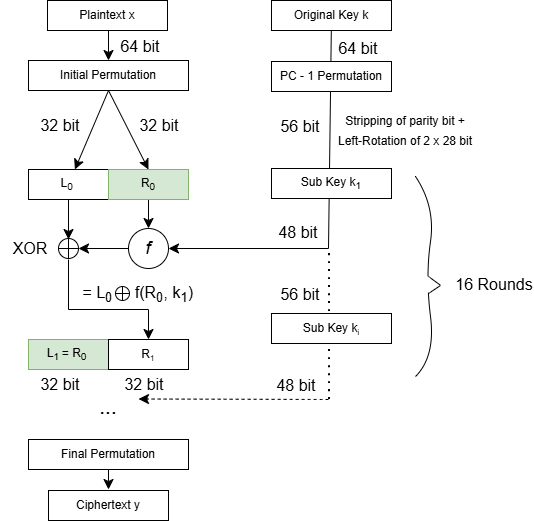

The diagram above was exported from draw.io. Its source (the exported page's mxGraphModel, read from the mxfile embedded in the PNG):
<mxGraphModel dx="522" dy="837" grid="1" gridSize="10" guides="1" tooltips="1" connect="1" arrows="1" fold="1" page="1" pageScale="1" pageWidth="850" pageHeight="1100" math="0" shadow="0">
  <root>
    <mxCell id="0" />
    <mxCell id="1" parent="0" />
    <mxCell id="bRYyTb_1uKoDKceirfxA-1" value="Plaintext x" style="rounded=0;whiteSpace=wrap;html=1;" parent="1" vertex="1">
      <mxGeometry x="99" y="40" width="120" height="30" as="geometry" />
    </mxCell>
    <mxCell id="bRYyTb_1uKoDKceirfxA-2" value="Initial Permutation" style="rounded=0;whiteSpace=wrap;html=1;" parent="1" vertex="1">
      <mxGeometry x="80" y="100" width="160" height="30" as="geometry" />
    </mxCell>
    <mxCell id="bRYyTb_1uKoDKceirfxA-3" value="" style="rounded=0;whiteSpace=wrap;html=1;" parent="1" vertex="1">
      <mxGeometry x="80" y="209" width="120" height="30" as="geometry" />
    </mxCell>
    <mxCell id="bRYyTb_1uKoDKceirfxA-17" style="edgeStyle=none;curved=1;rounded=0;orthogonalLoop=1;jettySize=auto;html=1;fontSize=12;startSize=8;endSize=8;" parent="1" source="bRYyTb_1uKoDKceirfxA-4" edge="1">
      <mxGeometry relative="1" as="geometry">
        <mxPoint x="119.99999999999994" y="279" as="targetPoint" />
      </mxGeometry>
    </mxCell>
    <mxCell id="bRYyTb_1uKoDKceirfxA-4" value="L&lt;sub&gt;0&lt;/sub&gt;&lt;span style=&quot;font-size: 10px;&quot;&gt;&amp;nbsp;&lt;/span&gt;" style="rounded=0;whiteSpace=wrap;html=1;" parent="1" vertex="1">
      <mxGeometry x="80" y="209" width="80" height="30" as="geometry" />
    </mxCell>
    <mxCell id="bRYyTb_1uKoDKceirfxA-11" style="edgeStyle=none;curved=1;rounded=0;orthogonalLoop=1;jettySize=auto;html=1;entryX=0.5;entryY=0;entryDx=0;entryDy=0;fontSize=12;startSize=8;endSize=8;exitX=0.5;exitY=1;exitDx=0;exitDy=0;" parent="1" source="bRYyTb_1uKoDKceirfxA-5" target="bRYyTb_1uKoDKceirfxA-7" edge="1">
      <mxGeometry relative="1" as="geometry">
        <mxPoint x="199.57142857142856" y="246" as="sourcePoint" />
      </mxGeometry>
    </mxCell>
    <mxCell id="bRYyTb_1uKoDKceirfxA-5" value="R&lt;sub&gt;0&lt;/sub&gt;" style="rounded=0;whiteSpace=wrap;html=1;fillColor=#d5e8d4;strokeColor=#82b366;" parent="1" vertex="1">
      <mxGeometry x="160" y="209" width="80" height="30" as="geometry" />
    </mxCell>
    <mxCell id="bRYyTb_1uKoDKceirfxA-10" style="edgeStyle=none;curved=0;rounded=0;orthogonalLoop=1;jettySize=auto;html=1;entryX=1;entryY=0.5;entryDx=0;entryDy=0;fontSize=12;startSize=8;endSize=8;" parent="1" source="bRYyTb_1uKoDKceirfxA-6" target="bRYyTb_1uKoDKceirfxA-7" edge="1">
      <mxGeometry relative="1" as="geometry">
        <Array as="points">
          <mxPoint x="380" y="288" />
        </Array>
      </mxGeometry>
    </mxCell>
    <mxCell id="bRYyTb_1uKoDKceirfxA-6" value="Original Key k" style="rounded=0;whiteSpace=wrap;html=1;" parent="1" vertex="1">
      <mxGeometry x="323" y="40" width="120" height="30" as="geometry" />
    </mxCell>
    <mxCell id="bRYyTb_1uKoDKceirfxA-16" value="" style="edgeStyle=none;curved=1;rounded=0;orthogonalLoop=1;jettySize=auto;html=1;fontSize=12;startSize=8;endSize=8;" parent="1" source="bRYyTb_1uKoDKceirfxA-7" target="bRYyTb_1uKoDKceirfxA-13" edge="1">
      <mxGeometry relative="1" as="geometry" />
    </mxCell>
    <mxCell id="bRYyTb_1uKoDKceirfxA-7" value="&lt;i&gt;&lt;font style=&quot;font-size: 18px;&quot;&gt;f&lt;/font&gt;&lt;/i&gt;" style="ellipse;whiteSpace=wrap;html=1;" parent="1" vertex="1">
      <mxGeometry x="180" y="268" width="40" height="40" as="geometry" />
    </mxCell>
    <mxCell id="bRYyTb_1uKoDKceirfxA-22" style="edgeStyle=none;curved=0;rounded=0;orthogonalLoop=1;jettySize=auto;html=1;entryX=0.5;entryY=0;entryDx=0;entryDy=0;fontSize=12;startSize=8;endSize=8;" parent="1" target="bRYyTb_1uKoDKceirfxA-21" edge="1">
      <mxGeometry relative="1" as="geometry">
        <mxPoint x="120" y="299" as="sourcePoint" />
        <Array as="points">
          <mxPoint x="120" y="349" />
          <mxPoint x="200" y="349" />
        </Array>
      </mxGeometry>
    </mxCell>
    <mxCell id="bRYyTb_1uKoDKceirfxA-13" value="" style="ellipse;whiteSpace=wrap;html=1;aspect=fixed;" parent="1" vertex="1">
      <mxGeometry x="110" y="278" width="20" height="20" as="geometry" />
    </mxCell>
    <mxCell id="bRYyTb_1uKoDKceirfxA-14" value="" style="endArrow=none;html=1;rounded=0;fontSize=12;startSize=8;endSize=8;curved=1;exitX=0;exitY=0.5;exitDx=0;exitDy=0;entryX=1;entryY=0.5;entryDx=0;entryDy=0;" parent="1" source="bRYyTb_1uKoDKceirfxA-13" target="bRYyTb_1uKoDKceirfxA-13" edge="1">
      <mxGeometry width="50" height="50" relative="1" as="geometry">
        <mxPoint x="130" y="319" as="sourcePoint" />
        <mxPoint x="250" y="309" as="targetPoint" />
      </mxGeometry>
    </mxCell>
    <mxCell id="bRYyTb_1uKoDKceirfxA-15" value="" style="endArrow=none;html=1;rounded=0;fontSize=12;startSize=8;endSize=8;curved=1;exitX=0.5;exitY=0;exitDx=0;exitDy=0;entryX=0.5;entryY=1;entryDx=0;entryDy=0;" parent="1" source="bRYyTb_1uKoDKceirfxA-13" target="bRYyTb_1uKoDKceirfxA-13" edge="1">
      <mxGeometry width="50" height="50" relative="1" as="geometry">
        <mxPoint x="170" y="329" as="sourcePoint" />
        <mxPoint x="190" y="329" as="targetPoint" />
      </mxGeometry>
    </mxCell>
    <mxCell id="bRYyTb_1uKoDKceirfxA-18" value="Sub Key k&lt;sub&gt;1&lt;/sub&gt;" style="rounded=0;whiteSpace=wrap;html=1;" parent="1" vertex="1">
      <mxGeometry x="323" y="208" width="120" height="30" as="geometry" />
    </mxCell>
    <mxCell id="bRYyTb_1uKoDKceirfxA-19" value="" style="rounded=0;whiteSpace=wrap;html=1;" parent="1" vertex="1">
      <mxGeometry x="80" y="379" width="120" height="30" as="geometry" />
    </mxCell>
    <mxCell id="bRYyTb_1uKoDKceirfxA-20" value="L&lt;sub&gt;1 &lt;/sub&gt;= R&lt;sub&gt;0&lt;/sub&gt;&lt;span style=&quot;font-size: 10px;&quot;&gt;&amp;nbsp;&lt;/span&gt;" style="rounded=0;whiteSpace=wrap;html=1;fillColor=#d5e8d4;strokeColor=#82b366;" parent="1" vertex="1">
      <mxGeometry x="80" y="379" width="80" height="30" as="geometry" />
    </mxCell>
    <mxCell id="bRYyTb_1uKoDKceirfxA-21" value="R&lt;span style=&quot;font-size: 10px;&quot;&gt;&lt;sub&gt;1&lt;/sub&gt;&lt;/span&gt;" style="rounded=0;whiteSpace=wrap;html=1;" parent="1" vertex="1">
      <mxGeometry x="160" y="379" width="80" height="30" as="geometry" />
    </mxCell>
    <mxCell id="bRYyTb_1uKoDKceirfxA-23" value="XOR" style="text;html=1;whiteSpace=wrap;strokeColor=none;fillColor=none;align=center;verticalAlign=middle;rounded=0;fontSize=16;" parent="1" vertex="1">
      <mxGeometry x="52" y="273" width="60" height="30" as="geometry" />
    </mxCell>
    <mxCell id="bRYyTb_1uKoDKceirfxA-24" value="= L&lt;sub&gt;0&amp;nbsp; &amp;nbsp; &amp;nbsp; &lt;/sub&gt;f(R&lt;sub&gt;0&lt;/sub&gt;, k&lt;sub&gt;1&lt;/sub&gt;)&amp;nbsp;" style="text;html=1;whiteSpace=wrap;strokeColor=none;fillColor=none;align=center;verticalAlign=middle;rounded=0;fontSize=16;" parent="1" vertex="1">
      <mxGeometry x="102" y="319" width="180" height="30" as="geometry" />
    </mxCell>
    <mxCell id="bRYyTb_1uKoDKceirfxA-25" value="" style="ellipse;whiteSpace=wrap;html=1;aspect=fixed;" parent="1" vertex="1">
      <mxGeometry x="167" y="326" width="14" height="14" as="geometry" />
    </mxCell>
    <mxCell id="bRYyTb_1uKoDKceirfxA-26" value="" style="endArrow=none;html=1;rounded=0;fontSize=12;startSize=8;endSize=8;curved=1;exitX=0;exitY=0.5;exitDx=0;exitDy=0;entryX=1;entryY=0.5;entryDx=0;entryDy=0;" parent="1" source="bRYyTb_1uKoDKceirfxA-25" target="bRYyTb_1uKoDKceirfxA-25" edge="1">
      <mxGeometry width="50" height="50" relative="1" as="geometry">
        <mxPoint x="185" y="364" as="sourcePoint" />
        <mxPoint x="305" y="354" as="targetPoint" />
      </mxGeometry>
    </mxCell>
    <mxCell id="bRYyTb_1uKoDKceirfxA-27" value="" style="endArrow=none;html=1;rounded=0;fontSize=12;startSize=8;endSize=8;curved=1;exitX=0.5;exitY=0;exitDx=0;exitDy=0;entryX=0.5;entryY=1;entryDx=0;entryDy=0;" parent="1" source="bRYyTb_1uKoDKceirfxA-25" target="bRYyTb_1uKoDKceirfxA-25" edge="1">
      <mxGeometry width="50" height="50" relative="1" as="geometry">
        <mxPoint x="225" y="374" as="sourcePoint" />
        <mxPoint x="245" y="374" as="targetPoint" />
      </mxGeometry>
    </mxCell>
    <mxCell id="bRYyTb_1uKoDKceirfxA-28" value="&lt;font style=&quot;font-size: 21px;&quot;&gt;...&lt;/font&gt;" style="text;html=1;whiteSpace=wrap;strokeColor=none;fillColor=none;align=center;verticalAlign=middle;rounded=0;fontSize=16;" parent="1" vertex="1">
      <mxGeometry x="130" y="431" width="60" height="30" as="geometry" />
    </mxCell>
    <mxCell id="bRYyTb_1uKoDKceirfxA-29" value="Final Permutation" style="rounded=0;whiteSpace=wrap;html=1;" parent="1" vertex="1">
      <mxGeometry x="80" y="479" width="160" height="30" as="geometry" />
    </mxCell>
    <mxCell id="bRYyTb_1uKoDKceirfxA-30" value="Ciphertext y" style="rounded=0;whiteSpace=wrap;html=1;" parent="1" vertex="1">
      <mxGeometry x="100" y="530" width="120" height="30" as="geometry" />
    </mxCell>
    <mxCell id="bRYyTb_1uKoDKceirfxA-31" value="" style="endArrow=none;dashed=1;html=1;dashPattern=1 3;strokeWidth=2;rounded=0;fontSize=12;startSize=8;endSize=8;curved=1;" parent="1" edge="1">
      <mxGeometry width="50" height="50" relative="1" as="geometry">
        <mxPoint x="381" y="439" as="sourcePoint" />
        <mxPoint x="381" y="289" as="targetPoint" />
      </mxGeometry>
    </mxCell>
    <mxCell id="bRYyTb_1uKoDKceirfxA-32" value="" style="endArrow=classic;html=1;rounded=0;fontSize=12;startSize=8;endSize=8;curved=1;entryX=1;entryY=0.25;entryDx=0;entryDy=0;dashed=1;" parent="1" target="bRYyTb_1uKoDKceirfxA-28" edge="1">
      <mxGeometry width="50" height="50" relative="1" as="geometry">
        <mxPoint x="380" y="439" as="sourcePoint" />
        <mxPoint x="310" y="329" as="targetPoint" />
      </mxGeometry>
    </mxCell>
    <mxCell id="bRYyTb_1uKoDKceirfxA-33" value="Sub Key k&lt;span style=&quot;font-size: 10px;&quot;&gt;&lt;sub&gt;i&lt;/sub&gt;&lt;/span&gt;" style="rounded=0;whiteSpace=wrap;html=1;" parent="1" vertex="1">
      <mxGeometry x="323" y="353" width="120" height="30" as="geometry" />
    </mxCell>
    <mxCell id="bRYyTb_1uKoDKceirfxA-35" value="" style="endArrow=none;html=1;rounded=0;fontSize=12;startSize=8;endSize=8;curved=1;" parent="1" edge="1">
      <mxGeometry width="50" height="50" relative="1" as="geometry">
        <mxPoint x="467" y="416" as="sourcePoint" />
        <mxPoint x="467" y="216" as="targetPoint" />
        <Array as="points">
          <mxPoint x="487" y="396" />
          <mxPoint x="477" y="316" />
          <mxPoint x="487" y="246" />
        </Array>
      </mxGeometry>
    </mxCell>
    <mxCell id="bRYyTb_1uKoDKceirfxA-36" value="" style="endArrow=none;html=1;rounded=0;fontSize=12;startSize=8;endSize=8;curved=1;" parent="1" edge="1">
      <mxGeometry width="50" height="50" relative="1" as="geometry">
        <mxPoint x="480" y="333" as="sourcePoint" />
        <mxPoint x="495" y="323" as="targetPoint" />
      </mxGeometry>
    </mxCell>
    <mxCell id="bRYyTb_1uKoDKceirfxA-37" value="" style="endArrow=none;html=1;rounded=0;fontSize=12;startSize=8;endSize=8;curved=1;" parent="1" edge="1">
      <mxGeometry width="50" height="50" relative="1" as="geometry">
        <mxPoint x="480" y="316" as="sourcePoint" />
        <mxPoint x="495" y="327" as="targetPoint" />
      </mxGeometry>
    </mxCell>
    <mxCell id="bRYyTb_1uKoDKceirfxA-38" value="" style="ellipse;whiteSpace=wrap;html=1;strokeColor=none;" parent="1" vertex="1">
      <mxGeometry x="468" y="315" width="14" height="10" as="geometry" />
    </mxCell>
    <mxCell id="bRYyTb_1uKoDKceirfxA-40" value="" style="ellipse;whiteSpace=wrap;html=1;strokeColor=none;" parent="1" vertex="1">
      <mxGeometry x="469" y="323" width="14" height="10" as="geometry" />
    </mxCell>
    <mxCell id="bRYyTb_1uKoDKceirfxA-41" value="" style="ellipse;whiteSpace=wrap;html=1;strokeColor=none;" parent="1" vertex="1">
      <mxGeometry x="492" y="320" width="14" height="10" as="geometry" />
    </mxCell>
    <mxCell id="bRYyTb_1uKoDKceirfxA-42" value="" style="ellipse;whiteSpace=wrap;html=1;strokeColor=none;" parent="1" vertex="1">
      <mxGeometry x="471" y="320" width="14" height="10" as="geometry" />
    </mxCell>
    <mxCell id="bRYyTb_1uKoDKceirfxA-43" value="16 Rounds" style="text;html=1;whiteSpace=wrap;strokeColor=none;fillColor=none;align=center;verticalAlign=middle;rounded=0;fontSize=16;" parent="1" vertex="1">
      <mxGeometry x="506" y="309" width="80" height="30" as="geometry" />
    </mxCell>
    <mxCell id="bRYyTb_1uKoDKceirfxA-44" value="32 bit" style="text;html=1;whiteSpace=wrap;strokeColor=none;fillColor=none;align=center;verticalAlign=middle;rounded=0;fontSize=16;" parent="1" vertex="1">
      <mxGeometry x="82" y="150" width="60" height="30" as="geometry" />
    </mxCell>
    <mxCell id="bRYyTb_1uKoDKceirfxA-51" style="edgeStyle=none;curved=1;rounded=0;orthogonalLoop=1;jettySize=auto;html=1;exitX=0;exitY=1;exitDx=0;exitDy=0;fontSize=12;startSize=8;endSize=8;" parent="1" edge="1">
      <mxGeometry relative="1" as="geometry">
        <mxPoint x="184" y="211" as="targetPoint" />
        <mxPoint x="184" y="211" as="sourcePoint" />
      </mxGeometry>
    </mxCell>
    <mxCell id="bRYyTb_1uKoDKceirfxA-46" value="64 bit" style="text;html=1;whiteSpace=wrap;strokeColor=none;fillColor=none;align=center;verticalAlign=middle;rounded=0;fontSize=16;" parent="1" vertex="1">
      <mxGeometry x="162" y="71" width="60" height="30" as="geometry" />
    </mxCell>
    <mxCell id="bRYyTb_1uKoDKceirfxA-47" value="" style="endArrow=classic;html=1;rounded=0;fontSize=12;startSize=8;endSize=8;curved=1;" parent="1" target="bRYyTb_1uKoDKceirfxA-2" edge="1">
      <mxGeometry width="50" height="50" relative="1" as="geometry">
        <mxPoint x="160" y="70" as="sourcePoint" />
        <mxPoint x="350" y="240" as="targetPoint" />
      </mxGeometry>
    </mxCell>
    <mxCell id="bRYyTb_1uKoDKceirfxA-48" value="" style="endArrow=classic;html=1;rounded=0;fontSize=12;startSize=8;endSize=8;curved=1;exitX=0.5;exitY=1;exitDx=0;exitDy=0;" parent="1" source="bRYyTb_1uKoDKceirfxA-2" target="bRYyTb_1uKoDKceirfxA-4" edge="1">
      <mxGeometry width="50" height="50" relative="1" as="geometry">
        <mxPoint x="190" y="220" as="sourcePoint" />
        <mxPoint x="240" y="170" as="targetPoint" />
      </mxGeometry>
    </mxCell>
    <mxCell id="bRYyTb_1uKoDKceirfxA-50" value="" style="endArrow=classic;html=1;rounded=0;fontSize=12;startSize=8;endSize=8;curved=1;entryX=0.5;entryY=0;entryDx=0;entryDy=0;" parent="1" target="bRYyTb_1uKoDKceirfxA-5" edge="1">
      <mxGeometry width="50" height="50" relative="1" as="geometry">
        <mxPoint x="160" y="130" as="sourcePoint" />
        <mxPoint x="184" y="162" as="targetPoint" />
      </mxGeometry>
    </mxCell>
    <mxCell id="bRYyTb_1uKoDKceirfxA-52" value="" style="endArrow=classic;html=1;rounded=0;fontSize=12;startSize=8;endSize=8;curved=1;exitX=0.5;exitY=1;exitDx=0;exitDy=0;" parent="1" source="bRYyTb_1uKoDKceirfxA-29" edge="1">
      <mxGeometry width="50" height="50" relative="1" as="geometry">
        <mxPoint x="250" y="519" as="sourcePoint" />
        <mxPoint x="160" y="529" as="targetPoint" />
      </mxGeometry>
    </mxCell>
    <mxCell id="bRYyTb_1uKoDKceirfxA-54" value="32 bit" style="text;html=1;whiteSpace=wrap;strokeColor=none;fillColor=none;align=center;verticalAlign=middle;rounded=0;fontSize=16;" parent="1" vertex="1">
      <mxGeometry x="181" y="150" width="60" height="30" as="geometry" />
    </mxCell>
    <mxCell id="zIUeT4fN3z6AthFSfdZg-1" value="48 bit" style="text;html=1;whiteSpace=wrap;strokeColor=none;fillColor=none;align=center;verticalAlign=middle;rounded=0;fontSize=16;" vertex="1" parent="1">
      <mxGeometry x="320" y="257" width="60" height="30" as="geometry" />
    </mxCell>
    <mxCell id="zIUeT4fN3z6AthFSfdZg-2" value="PC - 1 Permutation" style="rounded=0;whiteSpace=wrap;html=1;" vertex="1" parent="1">
      <mxGeometry x="323" y="101" width="120" height="30" as="geometry" />
    </mxCell>
    <mxCell id="zIUeT4fN3z6AthFSfdZg-3" value="&lt;div&gt;&lt;font style=&quot;font-size: 12px;&quot;&gt;Stripping of parity bit +&lt;/font&gt;&lt;/div&gt;&lt;font style=&quot;font-size: 12px;&quot;&gt;Left-Rotation of 2 x 28 bit&lt;/font&gt;" style="text;html=1;whiteSpace=wrap;strokeColor=none;fillColor=none;align=center;verticalAlign=middle;rounded=0;fontSize=16;" vertex="1" parent="1">
      <mxGeometry x="384" y="154" width="146" height="30" as="geometry" />
    </mxCell>
    <mxCell id="zIUeT4fN3z6AthFSfdZg-4" value="64 bit" style="text;html=1;whiteSpace=wrap;strokeColor=none;fillColor=none;align=center;verticalAlign=middle;rounded=0;fontSize=16;" vertex="1" parent="1">
      <mxGeometry x="380" y="73" width="60" height="30" as="geometry" />
    </mxCell>
    <mxCell id="zIUeT4fN3z6AthFSfdZg-5" value="32 bit" style="text;html=1;whiteSpace=wrap;strokeColor=none;fillColor=none;align=center;verticalAlign=middle;rounded=0;fontSize=16;" vertex="1" parent="1">
      <mxGeometry x="82" y="409" width="60" height="30" as="geometry" />
    </mxCell>
    <mxCell id="zIUeT4fN3z6AthFSfdZg-6" value="32 bit" style="text;html=1;whiteSpace=wrap;strokeColor=none;fillColor=none;align=center;verticalAlign=middle;rounded=0;fontSize=16;" vertex="1" parent="1">
      <mxGeometry x="166" y="409" width="60" height="30" as="geometry" />
    </mxCell>
    <mxCell id="zIUeT4fN3z6AthFSfdZg-7" value="56 bit" style="text;html=1;whiteSpace=wrap;strokeColor=none;fillColor=none;align=center;verticalAlign=middle;rounded=0;fontSize=16;" vertex="1" parent="1">
      <mxGeometry x="322" y="151" width="60" height="30" as="geometry" />
    </mxCell>
    <mxCell id="zIUeT4fN3z6AthFSfdZg-8" value="56 bit" style="text;html=1;whiteSpace=wrap;strokeColor=none;fillColor=none;align=center;verticalAlign=middle;rounded=0;fontSize=16;" vertex="1" parent="1">
      <mxGeometry x="322" y="319" width="60" height="30" as="geometry" />
    </mxCell>
    <mxCell id="zIUeT4fN3z6AthFSfdZg-9" value="48 bit" style="text;html=1;whiteSpace=wrap;strokeColor=none;fillColor=none;align=center;verticalAlign=middle;rounded=0;fontSize=16;" vertex="1" parent="1">
      <mxGeometry x="318" y="410" width="60" height="30" as="geometry" />
    </mxCell>
  </root>
</mxGraphModel>